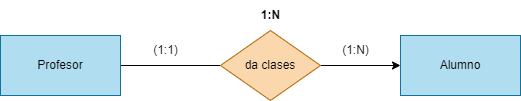

The diagram above was exported from draw.io. Its source (the exported page's mxGraphModel, read from the mxfile embedded in the PNG):
<mxGraphModel dx="1130" dy="779" grid="1" gridSize="10" guides="1" tooltips="1" connect="1" arrows="1" fold="1" page="1" pageScale="1" pageWidth="850" pageHeight="1100" math="0" shadow="0">
  <root>
    <mxCell id="0" />
    <mxCell id="1" parent="0" />
    <mxCell id="7" style="edgeStyle=none;html=1;endArrow=none;endFill=0;" edge="1" parent="1" source="2" target="4">
      <mxGeometry relative="1" as="geometry" />
    </mxCell>
    <mxCell id="2" value="Profesor" style="rounded=0;whiteSpace=wrap;html=1;fillColor=#b1ddf0;strokeColor=#10739e;" vertex="1" parent="1">
      <mxGeometry x="140" y="120" width="120" height="60" as="geometry" />
    </mxCell>
    <mxCell id="3" value="Alumno" style="rounded=0;whiteSpace=wrap;html=1;fillColor=#b1ddf0;strokeColor=#10739e;" vertex="1" parent="1">
      <mxGeometry x="540" y="120" width="120" height="60" as="geometry" />
    </mxCell>
    <mxCell id="8" style="edgeStyle=none;html=1;endArrow=classic;endFill=1;" edge="1" parent="1" source="4" target="3">
      <mxGeometry relative="1" as="geometry" />
    </mxCell>
    <mxCell id="4" value="da clases" style="rhombus;whiteSpace=wrap;html=1;fillColor=#fad7ac;strokeColor=#b46504;" vertex="1" parent="1">
      <mxGeometry x="360" y="115" width="100" height="70" as="geometry" />
    </mxCell>
    <mxCell id="9" value="(1:1)" style="text;html=1;align=center;verticalAlign=middle;resizable=0;points=[];autosize=1;strokeColor=none;fillColor=none;" vertex="1" parent="1">
      <mxGeometry x="280" y="120" width="50" height="30" as="geometry" />
    </mxCell>
    <mxCell id="10" value="(1:N)" style="text;html=1;align=center;verticalAlign=middle;resizable=0;points=[];autosize=1;strokeColor=none;fillColor=none;" vertex="1" parent="1">
      <mxGeometry x="470" y="120" width="50" height="30" as="geometry" />
    </mxCell>
    <mxCell id="11" value="&lt;b&gt;1:N&lt;/b&gt;" style="text;html=1;align=center;verticalAlign=middle;resizable=0;points=[];autosize=1;strokeColor=none;fillColor=none;" vertex="1" parent="1">
      <mxGeometry x="390" y="85" width="40" height="30" as="geometry" />
    </mxCell>
  </root>
</mxGraphModel>